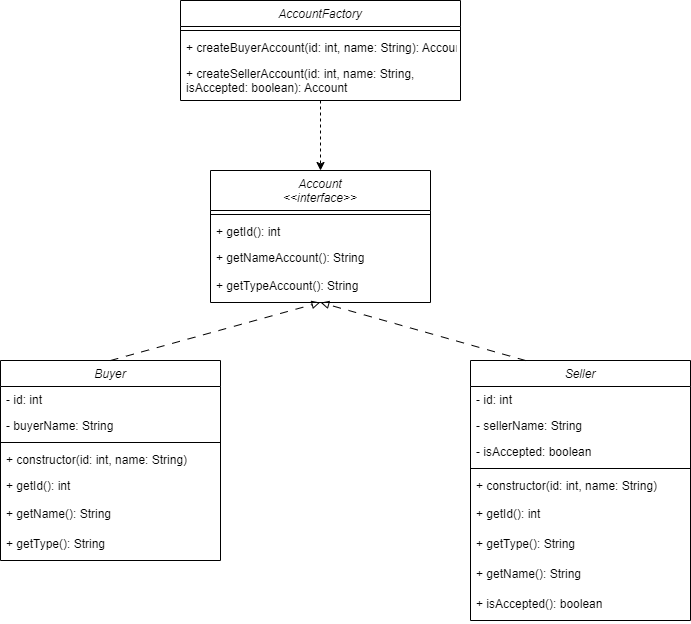

The diagram above was exported from draw.io. Its source (the exported page's mxGraphModel, read from the mxfile embedded in the PNG):
<mxGraphModel dx="972" dy="605" grid="1" gridSize="10" guides="1" tooltips="1" connect="1" arrows="1" fold="1" page="1" pageScale="1" pageWidth="850" pageHeight="1100" math="0" shadow="0">
  <root>
    <mxCell id="0" />
    <mxCell id="1" parent="0" />
    <mxCell id="7VdU0ycW_3yeiKMN_8lf-1" value="AccountFactory" style="swimlane;fontStyle=2;align=center;verticalAlign=top;childLayout=stackLayout;horizontal=1;startSize=26;horizontalStack=0;resizeParent=1;resizeLast=0;collapsible=1;marginBottom=0;rounded=0;shadow=0;strokeWidth=1;" parent="1" vertex="1">
      <mxGeometry x="220" y="120" width="280" height="100" as="geometry">
        <mxRectangle x="230" y="140" width="160" height="26" as="alternateBounds" />
      </mxGeometry>
    </mxCell>
    <mxCell id="7VdU0ycW_3yeiKMN_8lf-4" value="" style="line;html=1;strokeWidth=1;align=left;verticalAlign=middle;spacingTop=-1;spacingLeft=3;spacingRight=3;rotatable=0;labelPosition=right;points=[];portConstraint=eastwest;" parent="7VdU0ycW_3yeiKMN_8lf-1" vertex="1">
      <mxGeometry y="26" width="280" height="8" as="geometry" />
    </mxCell>
    <mxCell id="7VdU0ycW_3yeiKMN_8lf-5" value="+ createBuyerAccount(id: int, name: String): Account" style="text;align=left;verticalAlign=top;spacingLeft=4;spacingRight=4;overflow=hidden;rotatable=0;points=[[0,0.5],[1,0.5]];portConstraint=eastwest;" parent="7VdU0ycW_3yeiKMN_8lf-1" vertex="1">
      <mxGeometry y="34" width="280" height="26" as="geometry" />
    </mxCell>
    <mxCell id="7VdU0ycW_3yeiKMN_8lf-6" value="+ createSellerAccount(id: int, name: String, &#10;isAccepted: boolean): Account" style="text;align=left;verticalAlign=top;spacingLeft=4;spacingRight=4;overflow=hidden;rotatable=0;points=[[0,0.5],[1,0.5]];portConstraint=eastwest;" parent="7VdU0ycW_3yeiKMN_8lf-1" vertex="1">
      <mxGeometry y="60" width="280" height="38" as="geometry" />
    </mxCell>
    <mxCell id="iSIEdx19L2WTW15J_NRT-1" value="Account&#10;&lt;&lt;interface&gt;&gt;" style="swimlane;fontStyle=2;align=center;verticalAlign=top;childLayout=stackLayout;horizontal=1;startSize=40;horizontalStack=0;resizeParent=1;resizeLast=0;collapsible=1;marginBottom=0;rounded=0;shadow=0;strokeWidth=1;" parent="1" vertex="1">
      <mxGeometry x="250" y="290" width="220" height="132" as="geometry">
        <mxRectangle x="230" y="140" width="160" height="26" as="alternateBounds" />
      </mxGeometry>
    </mxCell>
    <mxCell id="iSIEdx19L2WTW15J_NRT-4" value="" style="line;html=1;strokeWidth=1;align=left;verticalAlign=middle;spacingTop=-1;spacingLeft=3;spacingRight=3;rotatable=0;labelPosition=right;points=[];portConstraint=eastwest;" parent="iSIEdx19L2WTW15J_NRT-1" vertex="1">
      <mxGeometry y="40" width="220" height="8" as="geometry" />
    </mxCell>
    <mxCell id="iSIEdx19L2WTW15J_NRT-5" value="+ getId(): int" style="text;align=left;verticalAlign=top;spacingLeft=4;spacingRight=4;overflow=hidden;rotatable=0;points=[[0,0.5],[1,0.5]];portConstraint=eastwest;" parent="iSIEdx19L2WTW15J_NRT-1" vertex="1">
      <mxGeometry y="48" width="220" height="26" as="geometry" />
    </mxCell>
    <mxCell id="iSIEdx19L2WTW15J_NRT-6" value="+ getNameAccount(): String" style="text;align=left;verticalAlign=top;spacingLeft=4;spacingRight=4;overflow=hidden;rotatable=0;points=[[0,0.5],[1,0.5]];portConstraint=eastwest;" parent="iSIEdx19L2WTW15J_NRT-1" vertex="1">
      <mxGeometry y="74" width="220" height="28" as="geometry" />
    </mxCell>
    <mxCell id="iSIEdx19L2WTW15J_NRT-7" value="+ getTypeAccount(): String" style="text;align=left;verticalAlign=top;spacingLeft=4;spacingRight=4;overflow=hidden;rotatable=0;points=[[0,0.5],[1,0.5]];portConstraint=eastwest;" parent="iSIEdx19L2WTW15J_NRT-1" vertex="1">
      <mxGeometry y="102" width="220" height="30" as="geometry" />
    </mxCell>
    <mxCell id="LZ9xilzov2UZinKZwegA-1" value="Buyer" style="swimlane;fontStyle=2;align=center;verticalAlign=top;childLayout=stackLayout;horizontal=1;startSize=26;horizontalStack=0;resizeParent=1;resizeLast=0;collapsible=1;marginBottom=0;rounded=0;shadow=0;strokeWidth=1;" parent="1" vertex="1">
      <mxGeometry x="40" y="480" width="220" height="200" as="geometry">
        <mxRectangle x="230" y="140" width="160" height="26" as="alternateBounds" />
      </mxGeometry>
    </mxCell>
    <mxCell id="LZ9xilzov2UZinKZwegA-2" value="- id: int" style="text;align=left;verticalAlign=top;spacingLeft=4;spacingRight=4;overflow=hidden;rotatable=0;points=[[0,0.5],[1,0.5]];portConstraint=eastwest;" parent="LZ9xilzov2UZinKZwegA-1" vertex="1">
      <mxGeometry y="26" width="220" height="26" as="geometry" />
    </mxCell>
    <mxCell id="LZ9xilzov2UZinKZwegA-3" value="- buyerName: String" style="text;align=left;verticalAlign=top;spacingLeft=4;spacingRight=4;overflow=hidden;rotatable=0;points=[[0,0.5],[1,0.5]];portConstraint=eastwest;rounded=0;shadow=0;html=0;" parent="LZ9xilzov2UZinKZwegA-1" vertex="1">
      <mxGeometry y="52" width="220" height="26" as="geometry" />
    </mxCell>
    <mxCell id="LZ9xilzov2UZinKZwegA-4" value="" style="line;html=1;strokeWidth=1;align=left;verticalAlign=middle;spacingTop=-1;spacingLeft=3;spacingRight=3;rotatable=0;labelPosition=right;points=[];portConstraint=eastwest;" parent="LZ9xilzov2UZinKZwegA-1" vertex="1">
      <mxGeometry y="78" width="220" height="8" as="geometry" />
    </mxCell>
    <mxCell id="LZ9xilzov2UZinKZwegA-5" value="+ constructor(id: int, name: String)" style="text;align=left;verticalAlign=top;spacingLeft=4;spacingRight=4;overflow=hidden;rotatable=0;points=[[0,0.5],[1,0.5]];portConstraint=eastwest;" parent="LZ9xilzov2UZinKZwegA-1" vertex="1">
      <mxGeometry y="86" width="220" height="26" as="geometry" />
    </mxCell>
    <mxCell id="LZ9xilzov2UZinKZwegA-6" value="+ getId(): int" style="text;align=left;verticalAlign=top;spacingLeft=4;spacingRight=4;overflow=hidden;rotatable=0;points=[[0,0.5],[1,0.5]];portConstraint=eastwest;" parent="LZ9xilzov2UZinKZwegA-1" vertex="1">
      <mxGeometry y="112" width="220" height="28" as="geometry" />
    </mxCell>
    <mxCell id="LZ9xilzov2UZinKZwegA-7" value="+ getName(): String" style="text;align=left;verticalAlign=top;spacingLeft=4;spacingRight=4;overflow=hidden;rotatable=0;points=[[0,0.5],[1,0.5]];portConstraint=eastwest;" parent="LZ9xilzov2UZinKZwegA-1" vertex="1">
      <mxGeometry y="140" width="220" height="30" as="geometry" />
    </mxCell>
    <mxCell id="LZ9xilzov2UZinKZwegA-8" value="+ getType(): String" style="text;align=left;verticalAlign=top;spacingLeft=4;spacingRight=4;overflow=hidden;rotatable=0;points=[[0,0.5],[1,0.5]];portConstraint=eastwest;" parent="LZ9xilzov2UZinKZwegA-1" vertex="1">
      <mxGeometry y="170" width="220" height="30" as="geometry" />
    </mxCell>
    <mxCell id="LZ9xilzov2UZinKZwegA-10" value="Seller" style="swimlane;fontStyle=2;align=center;verticalAlign=top;childLayout=stackLayout;horizontal=1;startSize=26;horizontalStack=0;resizeParent=1;resizeLast=0;collapsible=1;marginBottom=0;rounded=0;shadow=0;strokeWidth=1;" parent="1" vertex="1">
      <mxGeometry x="510" y="480" width="220" height="260" as="geometry">
        <mxRectangle x="230" y="140" width="160" height="26" as="alternateBounds" />
      </mxGeometry>
    </mxCell>
    <mxCell id="LZ9xilzov2UZinKZwegA-11" value="- id: int" style="text;align=left;verticalAlign=top;spacingLeft=4;spacingRight=4;overflow=hidden;rotatable=0;points=[[0,0.5],[1,0.5]];portConstraint=eastwest;" parent="LZ9xilzov2UZinKZwegA-10" vertex="1">
      <mxGeometry y="26" width="220" height="26" as="geometry" />
    </mxCell>
    <mxCell id="LZ9xilzov2UZinKZwegA-12" value="- sellerName: String" style="text;align=left;verticalAlign=top;spacingLeft=4;spacingRight=4;overflow=hidden;rotatable=0;points=[[0,0.5],[1,0.5]];portConstraint=eastwest;rounded=0;shadow=0;html=0;" parent="LZ9xilzov2UZinKZwegA-10" vertex="1">
      <mxGeometry y="52" width="220" height="26" as="geometry" />
    </mxCell>
    <mxCell id="LZ9xilzov2UZinKZwegA-14" value="- isAccepted: boolean" style="text;align=left;verticalAlign=top;spacingLeft=4;spacingRight=4;overflow=hidden;rotatable=0;points=[[0,0.5],[1,0.5]];portConstraint=eastwest;" parent="LZ9xilzov2UZinKZwegA-10" vertex="1">
      <mxGeometry y="78" width="220" height="26" as="geometry" />
    </mxCell>
    <mxCell id="LZ9xilzov2UZinKZwegA-13" value="" style="line;html=1;strokeWidth=1;align=left;verticalAlign=middle;spacingTop=-1;spacingLeft=3;spacingRight=3;rotatable=0;labelPosition=right;points=[];portConstraint=eastwest;" parent="LZ9xilzov2UZinKZwegA-10" vertex="1">
      <mxGeometry y="104" width="220" height="8" as="geometry" />
    </mxCell>
    <mxCell id="LZ9xilzov2UZinKZwegA-15" value="+ constructor(id: int, name: String)" style="text;align=left;verticalAlign=top;spacingLeft=4;spacingRight=4;overflow=hidden;rotatable=0;points=[[0,0.5],[1,0.5]];portConstraint=eastwest;" parent="LZ9xilzov2UZinKZwegA-10" vertex="1">
      <mxGeometry y="112" width="220" height="28" as="geometry" />
    </mxCell>
    <mxCell id="LZ9xilzov2UZinKZwegA-16" value="+ getId(): int" style="text;align=left;verticalAlign=top;spacingLeft=4;spacingRight=4;overflow=hidden;rotatable=0;points=[[0,0.5],[1,0.5]];portConstraint=eastwest;" parent="LZ9xilzov2UZinKZwegA-10" vertex="1">
      <mxGeometry y="140" width="220" height="30" as="geometry" />
    </mxCell>
    <mxCell id="LZ9xilzov2UZinKZwegA-19" value="+ getType(): String" style="text;align=left;verticalAlign=top;spacingLeft=4;spacingRight=4;overflow=hidden;rotatable=0;points=[[0,0.5],[1,0.5]];portConstraint=eastwest;" parent="LZ9xilzov2UZinKZwegA-10" vertex="1">
      <mxGeometry y="170" width="220" height="30" as="geometry" />
    </mxCell>
    <mxCell id="LZ9xilzov2UZinKZwegA-17" value="+ getName(): String" style="text;align=left;verticalAlign=top;spacingLeft=4;spacingRight=4;overflow=hidden;rotatable=0;points=[[0,0.5],[1,0.5]];portConstraint=eastwest;" parent="LZ9xilzov2UZinKZwegA-10" vertex="1">
      <mxGeometry y="200" width="220" height="30" as="geometry" />
    </mxCell>
    <mxCell id="LZ9xilzov2UZinKZwegA-20" value="+ isAccepted(): boolean" style="text;align=left;verticalAlign=top;spacingLeft=4;spacingRight=4;overflow=hidden;rotatable=0;points=[[0,0.5],[1,0.5]];portConstraint=eastwest;" parent="LZ9xilzov2UZinKZwegA-10" vertex="1">
      <mxGeometry y="230" width="220" height="30" as="geometry" />
    </mxCell>
    <mxCell id="LZ9xilzov2UZinKZwegA-23" value="" style="endArrow=classic;html=1;rounded=0;entryX=0.5;entryY=0;entryDx=0;entryDy=0;exitX=0.5;exitY=1;exitDx=0;exitDy=0;dashed=1;" parent="1" source="7VdU0ycW_3yeiKMN_8lf-1" target="iSIEdx19L2WTW15J_NRT-1" edge="1">
      <mxGeometry width="50" height="50" relative="1" as="geometry">
        <mxPoint x="320" y="410" as="sourcePoint" />
        <mxPoint x="370" y="360" as="targetPoint" />
      </mxGeometry>
    </mxCell>
    <mxCell id="LZ9xilzov2UZinKZwegA-24" value="" style="endArrow=block;html=1;rounded=0;exitX=0.5;exitY=0;exitDx=0;exitDy=0;entryX=0.498;entryY=1;entryDx=0;entryDy=0;entryPerimeter=0;endFill=0;dashed=1;dashPattern=8 8;" parent="1" source="LZ9xilzov2UZinKZwegA-1" target="iSIEdx19L2WTW15J_NRT-7" edge="1">
      <mxGeometry width="50" height="50" relative="1" as="geometry">
        <mxPoint x="330" y="400" as="sourcePoint" />
        <mxPoint x="380" y="350" as="targetPoint" />
      </mxGeometry>
    </mxCell>
    <mxCell id="LZ9xilzov2UZinKZwegA-25" value="" style="endArrow=block;html=1;rounded=0;exitX=0.25;exitY=0;exitDx=0;exitDy=0;endFill=0;dashed=1;dashPattern=8 8;entryX=0.501;entryY=1.002;entryDx=0;entryDy=0;entryPerimeter=0;" parent="1" source="LZ9xilzov2UZinKZwegA-10" target="iSIEdx19L2WTW15J_NRT-7" edge="1">
      <mxGeometry width="50" height="50" relative="1" as="geometry">
        <mxPoint x="160" y="490" as="sourcePoint" />
        <mxPoint x="360" y="420" as="targetPoint" />
      </mxGeometry>
    </mxCell>
  </root>
</mxGraphModel>